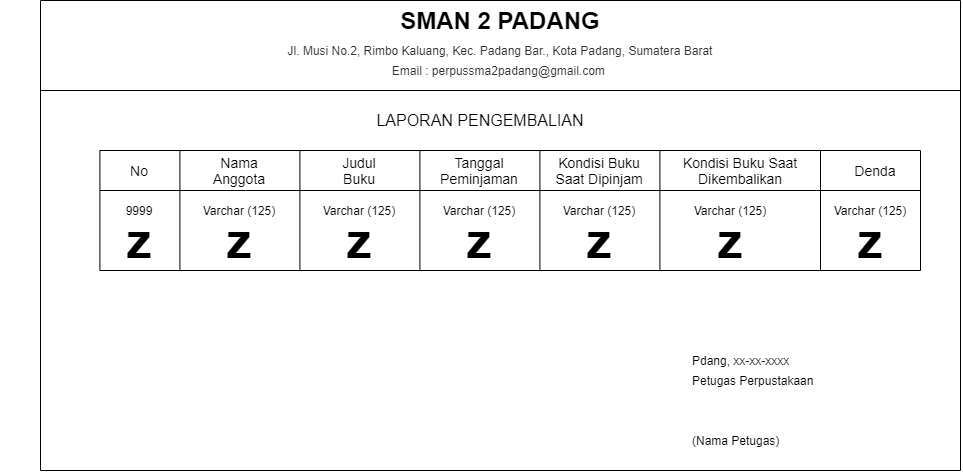

The diagram above was exported from draw.io. Its source (the exported page's mxGraphModel, read from the mxfile embedded in the PNG):
<mxGraphModel dx="904" dy="567" grid="1" gridSize="10" guides="1" tooltips="1" connect="1" arrows="1" fold="1" page="1" pageScale="1" pageWidth="827" pageHeight="1169" math="0" shadow="0">
  <root>
    <mxCell id="k7h-3HUSzfzATAv_UPnf-0" />
    <mxCell id="k7h-3HUSzfzATAv_UPnf-1" parent="k7h-3HUSzfzATAv_UPnf-0" />
    <mxCell id="k7h-3HUSzfzATAv_UPnf-2" value="" style="endArrow=none;html=1;" edge="1" parent="k7h-3HUSzfzATAv_UPnf-1">
      <mxGeometry width="50" height="50" relative="1" as="geometry">
        <mxPoint x="139.41000000000008" y="279.9999999999999" as="sourcePoint" />
        <mxPoint x="139.41000000000008" y="159.99999999999977" as="targetPoint" />
      </mxGeometry>
    </mxCell>
    <mxCell id="k7h-3HUSzfzATAv_UPnf-3" value="No" style="text;html=1;strokeColor=none;fillColor=none;align=center;verticalAlign=middle;whiteSpace=wrap;rounded=0;fontSize=14;" vertex="1" parent="k7h-3HUSzfzATAv_UPnf-1">
      <mxGeometry x="159.41" y="170" width="40" height="20" as="geometry" />
    </mxCell>
    <mxCell id="k7h-3HUSzfzATAv_UPnf-4" value="" style="endArrow=none;html=1;" edge="1" parent="k7h-3HUSzfzATAv_UPnf-1">
      <mxGeometry width="50" height="50" relative="1" as="geometry">
        <mxPoint x="219.41000000000008" y="279.9999999999999" as="sourcePoint" />
        <mxPoint x="219.41000000000008" y="159.99999999999977" as="targetPoint" />
      </mxGeometry>
    </mxCell>
    <mxCell id="k7h-3HUSzfzATAv_UPnf-5" value="" style="endArrow=none;html=1;" edge="1" parent="k7h-3HUSzfzATAv_UPnf-1">
      <mxGeometry width="50" height="50" relative="1" as="geometry">
        <mxPoint x="339.40999999999985" y="279.9999999999999" as="sourcePoint" />
        <mxPoint x="339.40999999999985" y="159.99999999999977" as="targetPoint" />
      </mxGeometry>
    </mxCell>
    <mxCell id="k7h-3HUSzfzATAv_UPnf-6" value="Nama Anggota" style="text;html=1;strokeColor=none;fillColor=none;align=center;verticalAlign=middle;whiteSpace=wrap;rounded=0;fontSize=14;" vertex="1" parent="k7h-3HUSzfzATAv_UPnf-1">
      <mxGeometry x="259.40999999999997" y="170" width="40" height="20" as="geometry" />
    </mxCell>
    <mxCell id="k7h-3HUSzfzATAv_UPnf-7" value="Judul Buku" style="text;html=1;strokeColor=none;fillColor=none;align=center;verticalAlign=middle;whiteSpace=wrap;rounded=0;fontSize=14;" vertex="1" parent="k7h-3HUSzfzATAv_UPnf-1">
      <mxGeometry x="379.40999999999997" y="170" width="40" height="20" as="geometry" />
    </mxCell>
    <mxCell id="k7h-3HUSzfzATAv_UPnf-8" value="Tanggal Peminjaman" style="text;html=1;strokeColor=none;fillColor=none;align=center;verticalAlign=middle;whiteSpace=wrap;rounded=0;fontSize=14;" vertex="1" parent="k7h-3HUSzfzATAv_UPnf-1">
      <mxGeometry x="499.40999999999997" y="170" width="40" height="20" as="geometry" />
    </mxCell>
    <mxCell id="k7h-3HUSzfzATAv_UPnf-9" value="" style="endArrow=none;html=1;" edge="1" parent="k7h-3HUSzfzATAv_UPnf-1">
      <mxGeometry width="50" height="50" relative="1" as="geometry">
        <mxPoint x="459.40999999999985" y="279.9999999999999" as="sourcePoint" />
        <mxPoint x="459.40999999999985" y="159.99999999999977" as="targetPoint" />
      </mxGeometry>
    </mxCell>
    <mxCell id="k7h-3HUSzfzATAv_UPnf-10" value="" style="endArrow=none;html=1;" edge="1" parent="k7h-3HUSzfzATAv_UPnf-1">
      <mxGeometry width="50" height="50" relative="1" as="geometry">
        <mxPoint x="579.4099999999999" y="279.9999999999999" as="sourcePoint" />
        <mxPoint x="579.4099999999999" y="159.99999999999977" as="targetPoint" />
      </mxGeometry>
    </mxCell>
    <mxCell id="k7h-3HUSzfzATAv_UPnf-11" value="" style="endArrow=none;html=1;fontSize=14;" edge="1" parent="k7h-3HUSzfzATAv_UPnf-1">
      <mxGeometry width="50" height="50" relative="1" as="geometry">
        <mxPoint x="139.41000000000008" y="199.99999999999977" as="sourcePoint" />
        <mxPoint x="960" y="200" as="targetPoint" />
      </mxGeometry>
    </mxCell>
    <mxCell id="k7h-3HUSzfzATAv_UPnf-12" value="" style="endArrow=none;html=1;fontSize=14;" edge="1" parent="k7h-3HUSzfzATAv_UPnf-1">
      <mxGeometry width="50" height="50" relative="1" as="geometry">
        <mxPoint x="139.41000000000008" y="159.99999999999977" as="sourcePoint" />
        <mxPoint x="960" y="160" as="targetPoint" />
      </mxGeometry>
    </mxCell>
    <mxCell id="k7h-3HUSzfzATAv_UPnf-13" value="" style="endArrow=none;html=1;fontSize=14;" edge="1" parent="k7h-3HUSzfzATAv_UPnf-1">
      <mxGeometry width="50" height="50" relative="1" as="geometry">
        <mxPoint x="139.41000000000008" y="279.9999999999999" as="sourcePoint" />
        <mxPoint x="960" y="280" as="targetPoint" />
      </mxGeometry>
    </mxCell>
    <mxCell id="k7h-3HUSzfzATAv_UPnf-14" value="&lt;font style=&quot;font-size: 16px&quot;&gt;LAPORAN PENGEMBALIAN&lt;/font&gt;" style="text;html=1;strokeColor=none;fillColor=none;align=center;verticalAlign=middle;whiteSpace=wrap;rounded=0;fontSize=14;" vertex="1" parent="k7h-3HUSzfzATAv_UPnf-1">
      <mxGeometry x="40" y="120" width="960" height="20" as="geometry" />
    </mxCell>
    <mxCell id="k7h-3HUSzfzATAv_UPnf-15" value="&lt;font style=&quot;font-size: 50px&quot;&gt;&lt;b&gt;z&lt;/b&gt;&lt;/font&gt;" style="text;html=1;strokeColor=none;fillColor=none;align=center;verticalAlign=middle;whiteSpace=wrap;rounded=0;fontSize=14;" vertex="1" parent="k7h-3HUSzfzATAv_UPnf-1">
      <mxGeometry x="159.41" y="240" width="40" height="20" as="geometry" />
    </mxCell>
    <mxCell id="k7h-3HUSzfzATAv_UPnf-16" value="&lt;font style=&quot;font-size: 50px&quot;&gt;&lt;b&gt;z&lt;/b&gt;&lt;/font&gt;" style="text;html=1;strokeColor=none;fillColor=none;align=center;verticalAlign=middle;whiteSpace=wrap;rounded=0;fontSize=14;" vertex="1" parent="k7h-3HUSzfzATAv_UPnf-1">
      <mxGeometry x="259.40999999999997" y="240" width="40" height="20" as="geometry" />
    </mxCell>
    <mxCell id="k7h-3HUSzfzATAv_UPnf-17" value="&lt;font style=&quot;font-size: 50px&quot;&gt;&lt;b&gt;z&lt;/b&gt;&lt;/font&gt;" style="text;html=1;strokeColor=none;fillColor=none;align=center;verticalAlign=middle;whiteSpace=wrap;rounded=0;fontSize=14;" vertex="1" parent="k7h-3HUSzfzATAv_UPnf-1">
      <mxGeometry x="379.40999999999997" y="240" width="40" height="20" as="geometry" />
    </mxCell>
    <mxCell id="k7h-3HUSzfzATAv_UPnf-18" value="&lt;font style=&quot;font-size: 50px&quot;&gt;&lt;b&gt;z&lt;/b&gt;&lt;/font&gt;" style="text;html=1;strokeColor=none;fillColor=none;align=center;verticalAlign=middle;whiteSpace=wrap;rounded=0;fontSize=14;" vertex="1" parent="k7h-3HUSzfzATAv_UPnf-1">
      <mxGeometry x="499.40999999999997" y="240" width="40" height="20" as="geometry" />
    </mxCell>
    <mxCell id="k7h-3HUSzfzATAv_UPnf-19" value="" style="endArrow=none;html=1;" edge="1" parent="k7h-3HUSzfzATAv_UPnf-1">
      <mxGeometry width="50" height="50" relative="1" as="geometry">
        <mxPoint x="80" y="480" as="sourcePoint" />
        <mxPoint x="80" y="10" as="targetPoint" />
      </mxGeometry>
    </mxCell>
    <mxCell id="k7h-3HUSzfzATAv_UPnf-20" value="" style="endArrow=none;html=1;" edge="1" parent="k7h-3HUSzfzATAv_UPnf-1">
      <mxGeometry width="50" height="50" relative="1" as="geometry">
        <mxPoint x="1000" y="480" as="sourcePoint" />
        <mxPoint x="80" y="480" as="targetPoint" />
      </mxGeometry>
    </mxCell>
    <mxCell id="k7h-3HUSzfzATAv_UPnf-21" value="" style="endArrow=none;html=1;" edge="1" parent="k7h-3HUSzfzATAv_UPnf-1">
      <mxGeometry width="50" height="50" relative="1" as="geometry">
        <mxPoint x="1000" y="10" as="sourcePoint" />
        <mxPoint x="80" y="10" as="targetPoint" />
      </mxGeometry>
    </mxCell>
    <mxCell id="k7h-3HUSzfzATAv_UPnf-22" value="" style="endArrow=none;html=1;" edge="1" parent="k7h-3HUSzfzATAv_UPnf-1">
      <mxGeometry width="50" height="50" relative="1" as="geometry">
        <mxPoint x="1000" y="100" as="sourcePoint" />
        <mxPoint x="80" y="100" as="targetPoint" />
      </mxGeometry>
    </mxCell>
    <mxCell id="k7h-3HUSzfzATAv_UPnf-23" value="9999" style="text;html=1;strokeColor=none;fillColor=none;align=center;verticalAlign=middle;whiteSpace=wrap;rounded=0;" vertex="1" parent="k7h-3HUSzfzATAv_UPnf-1">
      <mxGeometry x="159.41" y="210" width="40" height="20" as="geometry" />
    </mxCell>
    <mxCell id="k7h-3HUSzfzATAv_UPnf-24" value="Varchar (125)" style="text;html=1;strokeColor=none;fillColor=none;align=center;verticalAlign=middle;whiteSpace=wrap;rounded=0;" vertex="1" parent="k7h-3HUSzfzATAv_UPnf-1">
      <mxGeometry x="229.41" y="210" width="100" height="20" as="geometry" />
    </mxCell>
    <mxCell id="k7h-3HUSzfzATAv_UPnf-25" value="Kondisi Buku Saat Dipinjam" style="text;html=1;strokeColor=none;fillColor=none;align=center;verticalAlign=middle;whiteSpace=wrap;rounded=0;fontSize=14;" vertex="1" parent="k7h-3HUSzfzATAv_UPnf-1">
      <mxGeometry x="589.41" y="170" width="100" height="20" as="geometry" />
    </mxCell>
    <mxCell id="k7h-3HUSzfzATAv_UPnf-26" value="" style="endArrow=none;html=1;" edge="1" parent="k7h-3HUSzfzATAv_UPnf-1">
      <mxGeometry width="50" height="50" relative="1" as="geometry">
        <mxPoint x="699.4099999999999" y="279.9999999999999" as="sourcePoint" />
        <mxPoint x="699.4099999999999" y="159.99999999999977" as="targetPoint" />
      </mxGeometry>
    </mxCell>
    <mxCell id="k7h-3HUSzfzATAv_UPnf-27" value="&lt;font style=&quot;font-size: 50px&quot;&gt;&lt;b&gt;z&lt;/b&gt;&lt;/font&gt;" style="text;html=1;strokeColor=none;fillColor=none;align=center;verticalAlign=middle;whiteSpace=wrap;rounded=0;fontSize=14;" vertex="1" parent="k7h-3HUSzfzATAv_UPnf-1">
      <mxGeometry x="619.41" y="240" width="40" height="20" as="geometry" />
    </mxCell>
    <mxCell id="k7h-3HUSzfzATAv_UPnf-28" value="" style="endArrow=none;html=1;" edge="1" parent="k7h-3HUSzfzATAv_UPnf-1">
      <mxGeometry width="50" height="50" relative="1" as="geometry">
        <mxPoint x="1000.0000000000005" y="480" as="sourcePoint" />
        <mxPoint x="1000.0000000000005" y="10" as="targetPoint" />
      </mxGeometry>
    </mxCell>
    <mxCell id="k7h-3HUSzfzATAv_UPnf-29" value="&lt;font style=&quot;font-size: 24px&quot;&gt;SMAN 2 PADANG&lt;br&gt;&lt;/font&gt;" style="text;html=1;strokeColor=none;fillColor=none;align=center;verticalAlign=middle;whiteSpace=wrap;rounded=0;fontStyle=1" vertex="1" parent="k7h-3HUSzfzATAv_UPnf-1">
      <mxGeometry x="80" y="20" width="920" height="20" as="geometry" />
    </mxCell>
    <mxCell id="k7h-3HUSzfzATAv_UPnf-30" value="&lt;font color=&quot;#333333&quot; face=&quot;Quicksand, sans-serif&quot;&gt;&lt;span style=&quot;font-weight: 400&quot;&gt;Jl. Musi No.2, Rimbo Kaluang, Kec. Padang Bar., Kota Padang, Sumatera Barat&lt;/span&gt;&lt;/font&gt;" style="text;html=1;strokeColor=none;fillColor=none;align=center;verticalAlign=middle;whiteSpace=wrap;rounded=0;fontStyle=1" vertex="1" parent="k7h-3HUSzfzATAv_UPnf-1">
      <mxGeometry x="80" y="50" width="920" height="20" as="geometry" />
    </mxCell>
    <mxCell id="k7h-3HUSzfzATAv_UPnf-31" value="&lt;span style=&quot;color: rgb(51 , 51 , 51) ; font-family: &amp;#34;quicksand&amp;#34; , sans-serif ; font-weight: 400 ; background-color: rgb(255 , 255 , 255)&quot;&gt;Email : perpussma2padang@gmail.com&amp;nbsp;&lt;/span&gt;" style="text;html=1;strokeColor=none;fillColor=none;align=center;verticalAlign=middle;whiteSpace=wrap;rounded=0;fontStyle=1" vertex="1" parent="k7h-3HUSzfzATAv_UPnf-1">
      <mxGeometry x="80" y="70" width="920" height="20" as="geometry" />
    </mxCell>
    <mxCell id="k7h-3HUSzfzATAv_UPnf-32" value="Pdang, xx-xx-xxxx" style="text;html=1;strokeColor=none;fillColor=none;align=left;verticalAlign=middle;whiteSpace=wrap;rounded=0;" vertex="1" parent="k7h-3HUSzfzATAv_UPnf-1">
      <mxGeometry x="730" y="360" width="220" height="20" as="geometry" />
    </mxCell>
    <mxCell id="k7h-3HUSzfzATAv_UPnf-33" value="Petugas Perpustakaan" style="text;html=1;strokeColor=none;fillColor=none;align=left;verticalAlign=middle;whiteSpace=wrap;rounded=0;" vertex="1" parent="k7h-3HUSzfzATAv_UPnf-1">
      <mxGeometry x="730" y="380" width="230" height="20" as="geometry" />
    </mxCell>
    <mxCell id="k7h-3HUSzfzATAv_UPnf-34" value="(Nama Petugas)" style="text;html=1;strokeColor=none;fillColor=none;align=left;verticalAlign=middle;whiteSpace=wrap;rounded=0;" vertex="1" parent="k7h-3HUSzfzATAv_UPnf-1">
      <mxGeometry x="730" y="440" width="220" height="20" as="geometry" />
    </mxCell>
    <mxCell id="k7h-3HUSzfzATAv_UPnf-35" value="Varchar (125)" style="text;html=1;strokeColor=none;fillColor=none;align=center;verticalAlign=middle;whiteSpace=wrap;rounded=0;" vertex="1" parent="k7h-3HUSzfzATAv_UPnf-1">
      <mxGeometry x="349.40999999999997" y="210" width="100" height="20" as="geometry" />
    </mxCell>
    <mxCell id="k7h-3HUSzfzATAv_UPnf-36" value="Varchar (125)" style="text;html=1;strokeColor=none;fillColor=none;align=center;verticalAlign=middle;whiteSpace=wrap;rounded=0;" vertex="1" parent="k7h-3HUSzfzATAv_UPnf-1">
      <mxGeometry x="469.40999999999997" y="210" width="100" height="20" as="geometry" />
    </mxCell>
    <mxCell id="k7h-3HUSzfzATAv_UPnf-37" value="Varchar (125)" style="text;html=1;strokeColor=none;fillColor=none;align=center;verticalAlign=middle;whiteSpace=wrap;rounded=0;" vertex="1" parent="k7h-3HUSzfzATAv_UPnf-1">
      <mxGeometry x="589.41" y="210" width="100" height="20" as="geometry" />
    </mxCell>
    <mxCell id="k7h-3HUSzfzATAv_UPnf-38" value="Kondisi Buku Saat Dikembalikan" style="text;html=1;strokeColor=none;fillColor=none;align=center;verticalAlign=middle;whiteSpace=wrap;rounded=0;fontSize=14;" vertex="1" parent="k7h-3HUSzfzATAv_UPnf-1">
      <mxGeometry x="720" y="170" width="120" height="20" as="geometry" />
    </mxCell>
    <mxCell id="k7h-3HUSzfzATAv_UPnf-41" value="" style="endArrow=none;html=1;" edge="1" parent="k7h-3HUSzfzATAv_UPnf-1">
      <mxGeometry width="50" height="50" relative="1" as="geometry">
        <mxPoint x="859.9999999999999" y="279.9999999999999" as="sourcePoint" />
        <mxPoint x="859.9999999999999" y="159.99999999999977" as="targetPoint" />
      </mxGeometry>
    </mxCell>
    <mxCell id="k7h-3HUSzfzATAv_UPnf-42" value="&lt;font style=&quot;font-size: 50px&quot;&gt;&lt;b&gt;z&lt;/b&gt;&lt;/font&gt;" style="text;html=1;strokeColor=none;fillColor=none;align=center;verticalAlign=middle;whiteSpace=wrap;rounded=0;fontSize=14;" vertex="1" parent="k7h-3HUSzfzATAv_UPnf-1">
      <mxGeometry x="750" y="240" width="40" height="20" as="geometry" />
    </mxCell>
    <mxCell id="k7h-3HUSzfzATAv_UPnf-43" value="Varchar (125)" style="text;html=1;strokeColor=none;fillColor=none;align=center;verticalAlign=middle;whiteSpace=wrap;rounded=0;" vertex="1" parent="k7h-3HUSzfzATAv_UPnf-1">
      <mxGeometry x="720" y="210" width="100" height="20" as="geometry" />
    </mxCell>
    <mxCell id="k7h-3HUSzfzATAv_UPnf-44" value="Denda" style="text;html=1;strokeColor=none;fillColor=none;align=center;verticalAlign=middle;whiteSpace=wrap;rounded=0;fontSize=14;" vertex="1" parent="k7h-3HUSzfzATAv_UPnf-1">
      <mxGeometry x="870" y="170" width="90" height="20" as="geometry" />
    </mxCell>
    <mxCell id="k7h-3HUSzfzATAv_UPnf-45" value="" style="endArrow=none;html=1;" edge="1" parent="k7h-3HUSzfzATAv_UPnf-1">
      <mxGeometry width="50" height="50" relative="1" as="geometry">
        <mxPoint x="960" y="279.9999999999999" as="sourcePoint" />
        <mxPoint x="960" y="159.99999999999977" as="targetPoint" />
      </mxGeometry>
    </mxCell>
    <mxCell id="k7h-3HUSzfzATAv_UPnf-46" value="&lt;font style=&quot;font-size: 50px&quot;&gt;&lt;b&gt;z&lt;/b&gt;&lt;/font&gt;" style="text;html=1;strokeColor=none;fillColor=none;align=center;verticalAlign=middle;whiteSpace=wrap;rounded=0;fontSize=14;" vertex="1" parent="k7h-3HUSzfzATAv_UPnf-1">
      <mxGeometry x="890" y="240" width="40" height="20" as="geometry" />
    </mxCell>
    <mxCell id="k7h-3HUSzfzATAv_UPnf-47" value="Varchar (125)" style="text;html=1;strokeColor=none;fillColor=none;align=center;verticalAlign=middle;whiteSpace=wrap;rounded=0;" vertex="1" parent="k7h-3HUSzfzATAv_UPnf-1">
      <mxGeometry x="860" y="210" width="100" height="20" as="geometry" />
    </mxCell>
  </root>
</mxGraphModel>